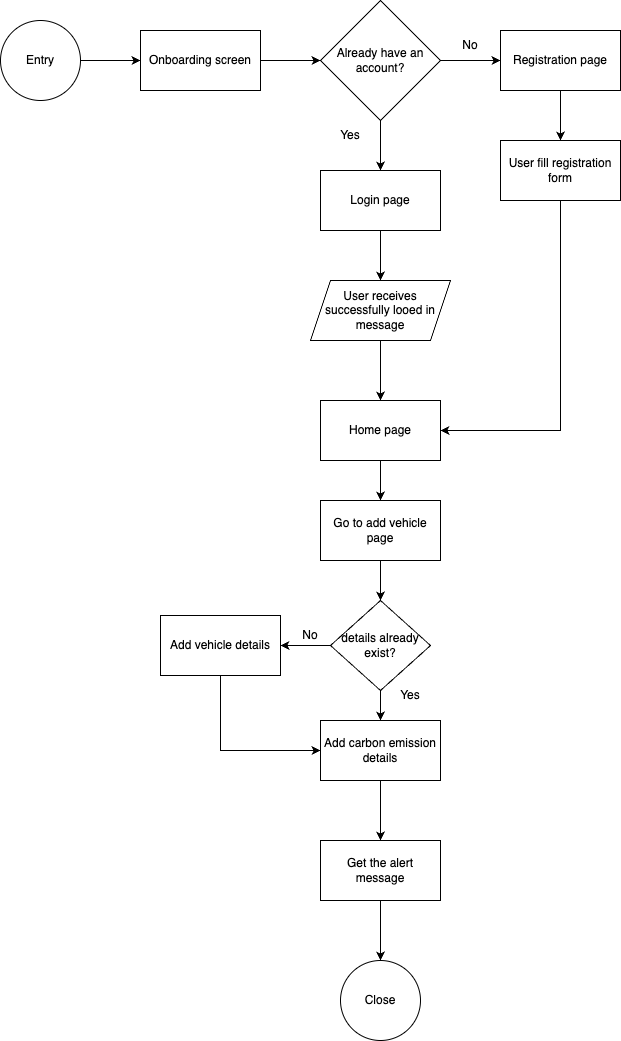

The diagram above was exported from draw.io. Its source (the exported page's mxGraphModel, read from the mxfile embedded in the PNG):
<mxGraphModel dx="706" dy="468" grid="1" gridSize="10" guides="1" tooltips="1" connect="1" arrows="1" fold="1" page="1" pageScale="1" pageWidth="827" pageHeight="1169" math="0" shadow="0">
  <root>
    <mxCell id="WIyWlLk6GJQsqaUBKTNV-0" />
    <mxCell id="WIyWlLk6GJQsqaUBKTNV-1" parent="WIyWlLk6GJQsqaUBKTNV-0" />
    <mxCell id="mw-6BqgwkDoJAWYw0n3J-0" value="Entry" style="ellipse;whiteSpace=wrap;html=1;aspect=fixed;" vertex="1" parent="WIyWlLk6GJQsqaUBKTNV-1">
      <mxGeometry x="80" y="100" width="80" height="80" as="geometry" />
    </mxCell>
    <mxCell id="mw-6BqgwkDoJAWYw0n3J-1" value="" style="endArrow=classic;html=1;rounded=0;exitX=1;exitY=0.5;exitDx=0;exitDy=0;" edge="1" parent="WIyWlLk6GJQsqaUBKTNV-1" source="mw-6BqgwkDoJAWYw0n3J-0">
      <mxGeometry width="50" height="50" relative="1" as="geometry">
        <mxPoint x="170" y="180" as="sourcePoint" />
        <mxPoint x="220" y="140" as="targetPoint" />
      </mxGeometry>
    </mxCell>
    <mxCell id="mw-6BqgwkDoJAWYw0n3J-2" value="Onboarding screen" style="rounded=0;whiteSpace=wrap;html=1;" vertex="1" parent="WIyWlLk6GJQsqaUBKTNV-1">
      <mxGeometry x="220" y="110" width="120" height="60" as="geometry" />
    </mxCell>
    <mxCell id="mw-6BqgwkDoJAWYw0n3J-4" value="" style="endArrow=classic;html=1;rounded=0;exitX=1;exitY=0.5;exitDx=0;exitDy=0;entryX=0;entryY=0.5;entryDx=0;entryDy=0;" edge="1" parent="WIyWlLk6GJQsqaUBKTNV-1" source="mw-6BqgwkDoJAWYw0n3J-2">
      <mxGeometry width="50" height="50" relative="1" as="geometry">
        <mxPoint x="350" y="230" as="sourcePoint" />
        <mxPoint x="400" y="140" as="targetPoint" />
      </mxGeometry>
    </mxCell>
    <mxCell id="mw-6BqgwkDoJAWYw0n3J-5" value="" style="endArrow=classic;html=1;rounded=0;exitX=1;exitY=0.5;exitDx=0;exitDy=0;" edge="1" parent="WIyWlLk6GJQsqaUBKTNV-1">
      <mxGeometry width="50" height="50" relative="1" as="geometry">
        <mxPoint x="520" y="140" as="sourcePoint" />
        <mxPoint x="580" y="140" as="targetPoint" />
      </mxGeometry>
    </mxCell>
    <mxCell id="mw-6BqgwkDoJAWYw0n3J-6" value="Registration page" style="rounded=0;whiteSpace=wrap;html=1;" vertex="1" parent="WIyWlLk6GJQsqaUBKTNV-1">
      <mxGeometry x="580" y="110" width="120" height="60" as="geometry" />
    </mxCell>
    <mxCell id="mw-6BqgwkDoJAWYw0n3J-7" value="No" style="text;html=1;strokeColor=none;fillColor=none;align=center;verticalAlign=middle;whiteSpace=wrap;rounded=0;" vertex="1" parent="WIyWlLk6GJQsqaUBKTNV-1">
      <mxGeometry x="520" y="110" width="60" height="30" as="geometry" />
    </mxCell>
    <mxCell id="mw-6BqgwkDoJAWYw0n3J-8" value="Already have an account?" style="rhombus;whiteSpace=wrap;html=1;" vertex="1" parent="WIyWlLk6GJQsqaUBKTNV-1">
      <mxGeometry x="400" y="80" width="120" height="120" as="geometry" />
    </mxCell>
    <mxCell id="mw-6BqgwkDoJAWYw0n3J-9" value="" style="endArrow=classic;html=1;rounded=0;exitX=0.5;exitY=1;exitDx=0;exitDy=0;" edge="1" parent="WIyWlLk6GJQsqaUBKTNV-1" source="mw-6BqgwkDoJAWYw0n3J-8">
      <mxGeometry width="50" height="50" relative="1" as="geometry">
        <mxPoint x="480" y="270" as="sourcePoint" />
        <mxPoint x="460" y="250" as="targetPoint" />
      </mxGeometry>
    </mxCell>
    <mxCell id="mw-6BqgwkDoJAWYw0n3J-10" value="Login page" style="rounded=0;whiteSpace=wrap;html=1;" vertex="1" parent="WIyWlLk6GJQsqaUBKTNV-1">
      <mxGeometry x="400" y="250" width="120" height="60" as="geometry" />
    </mxCell>
    <mxCell id="mw-6BqgwkDoJAWYw0n3J-11" value="Yes" style="text;html=1;strokeColor=none;fillColor=none;align=center;verticalAlign=middle;whiteSpace=wrap;rounded=0;" vertex="1" parent="WIyWlLk6GJQsqaUBKTNV-1">
      <mxGeometry x="400" y="200" width="60" height="30" as="geometry" />
    </mxCell>
    <mxCell id="mw-6BqgwkDoJAWYw0n3J-12" value="" style="endArrow=classic;html=1;rounded=0;exitX=0.5;exitY=1;exitDx=0;exitDy=0;" edge="1" parent="WIyWlLk6GJQsqaUBKTNV-1" source="mw-6BqgwkDoJAWYw0n3J-6">
      <mxGeometry width="50" height="50" relative="1" as="geometry">
        <mxPoint x="610" y="220" as="sourcePoint" />
        <mxPoint x="640" y="220" as="targetPoint" />
      </mxGeometry>
    </mxCell>
    <mxCell id="mw-6BqgwkDoJAWYw0n3J-13" value="User fill registration form" style="rounded=0;whiteSpace=wrap;html=1;" vertex="1" parent="WIyWlLk6GJQsqaUBKTNV-1">
      <mxGeometry x="580" y="220" width="120" height="60" as="geometry" />
    </mxCell>
    <mxCell id="mw-6BqgwkDoJAWYw0n3J-14" value="" style="endArrow=classic;html=1;rounded=0;exitX=0.5;exitY=1;exitDx=0;exitDy=0;" edge="1" parent="WIyWlLk6GJQsqaUBKTNV-1" source="mw-6BqgwkDoJAWYw0n3J-10">
      <mxGeometry width="50" height="50" relative="1" as="geometry">
        <mxPoint x="500" y="410" as="sourcePoint" />
        <mxPoint x="460" y="360" as="targetPoint" />
      </mxGeometry>
    </mxCell>
    <mxCell id="mw-6BqgwkDoJAWYw0n3J-15" value="User receives successfully looed in message" style="shape=parallelogram;perimeter=parallelogramPerimeter;whiteSpace=wrap;html=1;fixedSize=1;" vertex="1" parent="WIyWlLk6GJQsqaUBKTNV-1">
      <mxGeometry x="390" y="360" width="140" height="60" as="geometry" />
    </mxCell>
    <mxCell id="mw-6BqgwkDoJAWYw0n3J-16" value="" style="endArrow=classic;html=1;rounded=0;exitX=0.5;exitY=1;exitDx=0;exitDy=0;" edge="1" parent="WIyWlLk6GJQsqaUBKTNV-1" source="mw-6BqgwkDoJAWYw0n3J-15">
      <mxGeometry width="50" height="50" relative="1" as="geometry">
        <mxPoint x="470" y="520" as="sourcePoint" />
        <mxPoint x="460" y="480" as="targetPoint" />
      </mxGeometry>
    </mxCell>
    <mxCell id="mw-6BqgwkDoJAWYw0n3J-17" value="Home page" style="rounded=0;whiteSpace=wrap;html=1;" vertex="1" parent="WIyWlLk6GJQsqaUBKTNV-1">
      <mxGeometry x="400" y="480" width="120" height="60" as="geometry" />
    </mxCell>
    <mxCell id="mw-6BqgwkDoJAWYw0n3J-18" value="" style="endArrow=classic;html=1;rounded=0;exitX=0.5;exitY=1;exitDx=0;exitDy=0;entryX=1;entryY=0.5;entryDx=0;entryDy=0;" edge="1" parent="WIyWlLk6GJQsqaUBKTNV-1" source="mw-6BqgwkDoJAWYw0n3J-13" target="mw-6BqgwkDoJAWYw0n3J-17">
      <mxGeometry width="50" height="50" relative="1" as="geometry">
        <mxPoint x="650" y="420" as="sourcePoint" />
        <mxPoint x="700" y="370" as="targetPoint" />
        <Array as="points">
          <mxPoint x="640" y="510" />
        </Array>
      </mxGeometry>
    </mxCell>
    <mxCell id="mw-6BqgwkDoJAWYw0n3J-19" value="" style="endArrow=classic;html=1;rounded=0;exitX=0.5;exitY=1;exitDx=0;exitDy=0;" edge="1" parent="WIyWlLk6GJQsqaUBKTNV-1" source="mw-6BqgwkDoJAWYw0n3J-17">
      <mxGeometry width="50" height="50" relative="1" as="geometry">
        <mxPoint x="460" y="630" as="sourcePoint" />
        <mxPoint x="460" y="580" as="targetPoint" />
      </mxGeometry>
    </mxCell>
    <mxCell id="mw-6BqgwkDoJAWYw0n3J-20" value="Go to add vehicle page" style="rounded=0;whiteSpace=wrap;html=1;" vertex="1" parent="WIyWlLk6GJQsqaUBKTNV-1">
      <mxGeometry x="400" y="580" width="120" height="60" as="geometry" />
    </mxCell>
    <mxCell id="mw-6BqgwkDoJAWYw0n3J-21" value="" style="endArrow=classic;html=1;rounded=0;exitX=0.5;exitY=1;exitDx=0;exitDy=0;" edge="1" parent="WIyWlLk6GJQsqaUBKTNV-1" source="mw-6BqgwkDoJAWYw0n3J-20">
      <mxGeometry width="50" height="50" relative="1" as="geometry">
        <mxPoint x="450" y="730" as="sourcePoint" />
        <mxPoint x="460" y="680" as="targetPoint" />
      </mxGeometry>
    </mxCell>
    <mxCell id="mw-6BqgwkDoJAWYw0n3J-22" value="details already exist?" style="rhombus;whiteSpace=wrap;html=1;" vertex="1" parent="WIyWlLk6GJQsqaUBKTNV-1">
      <mxGeometry x="410" y="680" width="100" height="90" as="geometry" />
    </mxCell>
    <mxCell id="mw-6BqgwkDoJAWYw0n3J-23" value="" style="endArrow=classic;html=1;rounded=0;exitX=0.5;exitY=1;exitDx=0;exitDy=0;" edge="1" parent="WIyWlLk6GJQsqaUBKTNV-1" source="mw-6BqgwkDoJAWYw0n3J-22">
      <mxGeometry width="50" height="50" relative="1" as="geometry">
        <mxPoint x="450" y="830" as="sourcePoint" />
        <mxPoint x="460" y="800" as="targetPoint" />
      </mxGeometry>
    </mxCell>
    <mxCell id="mw-6BqgwkDoJAWYw0n3J-24" value="" style="endArrow=classic;html=1;rounded=0;exitX=0;exitY=0.5;exitDx=0;exitDy=0;" edge="1" parent="WIyWlLk6GJQsqaUBKTNV-1" source="mw-6BqgwkDoJAWYw0n3J-22">
      <mxGeometry width="50" height="50" relative="1" as="geometry">
        <mxPoint x="310" y="780" as="sourcePoint" />
        <mxPoint x="360" y="725" as="targetPoint" />
      </mxGeometry>
    </mxCell>
    <mxCell id="mw-6BqgwkDoJAWYw0n3J-25" value="No" style="text;html=1;strokeColor=none;fillColor=none;align=center;verticalAlign=middle;whiteSpace=wrap;rounded=0;" vertex="1" parent="WIyWlLk6GJQsqaUBKTNV-1">
      <mxGeometry x="360" y="700" width="60" height="30" as="geometry" />
    </mxCell>
    <mxCell id="mw-6BqgwkDoJAWYw0n3J-26" value="Yes" style="text;html=1;strokeColor=none;fillColor=none;align=center;verticalAlign=middle;whiteSpace=wrap;rounded=0;" vertex="1" parent="WIyWlLk6GJQsqaUBKTNV-1">
      <mxGeometry x="460" y="760" width="60" height="30" as="geometry" />
    </mxCell>
    <mxCell id="mw-6BqgwkDoJAWYw0n3J-27" value="Add vehicle details" style="rounded=0;whiteSpace=wrap;html=1;" vertex="1" parent="WIyWlLk6GJQsqaUBKTNV-1">
      <mxGeometry x="240" y="695" width="120" height="60" as="geometry" />
    </mxCell>
    <mxCell id="mw-6BqgwkDoJAWYw0n3J-28" value="Add carbon emission details" style="rounded=0;whiteSpace=wrap;html=1;" vertex="1" parent="WIyWlLk6GJQsqaUBKTNV-1">
      <mxGeometry x="400" y="800" width="120" height="60" as="geometry" />
    </mxCell>
    <mxCell id="mw-6BqgwkDoJAWYw0n3J-29" value="" style="endArrow=classic;html=1;rounded=0;exitX=0.5;exitY=1;exitDx=0;exitDy=0;entryX=0;entryY=0.5;entryDx=0;entryDy=0;" edge="1" parent="WIyWlLk6GJQsqaUBKTNV-1" source="mw-6BqgwkDoJAWYw0n3J-27" target="mw-6BqgwkDoJAWYw0n3J-28">
      <mxGeometry width="50" height="50" relative="1" as="geometry">
        <mxPoint x="270" y="840" as="sourcePoint" />
        <mxPoint x="320" y="790" as="targetPoint" />
        <Array as="points">
          <mxPoint x="300" y="830" />
        </Array>
      </mxGeometry>
    </mxCell>
    <mxCell id="mw-6BqgwkDoJAWYw0n3J-30" value="Get the alert message" style="rounded=0;whiteSpace=wrap;html=1;" vertex="1" parent="WIyWlLk6GJQsqaUBKTNV-1">
      <mxGeometry x="400" y="920" width="120" height="60" as="geometry" />
    </mxCell>
    <mxCell id="mw-6BqgwkDoJAWYw0n3J-31" value="" style="endArrow=classic;html=1;rounded=0;exitX=0.5;exitY=1;exitDx=0;exitDy=0;entryX=0.5;entryY=0;entryDx=0;entryDy=0;" edge="1" parent="WIyWlLk6GJQsqaUBKTNV-1" source="mw-6BqgwkDoJAWYw0n3J-28" target="mw-6BqgwkDoJAWYw0n3J-30">
      <mxGeometry width="50" height="50" relative="1" as="geometry">
        <mxPoint x="430" y="910" as="sourcePoint" />
        <mxPoint x="480" y="860" as="targetPoint" />
      </mxGeometry>
    </mxCell>
    <mxCell id="mw-6BqgwkDoJAWYw0n3J-32" value="Close" style="ellipse;whiteSpace=wrap;html=1;aspect=fixed;" vertex="1" parent="WIyWlLk6GJQsqaUBKTNV-1">
      <mxGeometry x="420" y="1040" width="80" height="80" as="geometry" />
    </mxCell>
    <mxCell id="mw-6BqgwkDoJAWYw0n3J-33" value="" style="endArrow=classic;html=1;rounded=0;exitX=0.5;exitY=1;exitDx=0;exitDy=0;entryX=0.5;entryY=0;entryDx=0;entryDy=0;" edge="1" parent="WIyWlLk6GJQsqaUBKTNV-1" source="mw-6BqgwkDoJAWYw0n3J-30" target="mw-6BqgwkDoJAWYw0n3J-32">
      <mxGeometry width="50" height="50" relative="1" as="geometry">
        <mxPoint x="380" y="1050" as="sourcePoint" />
        <mxPoint x="430" y="1000" as="targetPoint" />
      </mxGeometry>
    </mxCell>
  </root>
</mxGraphModel>